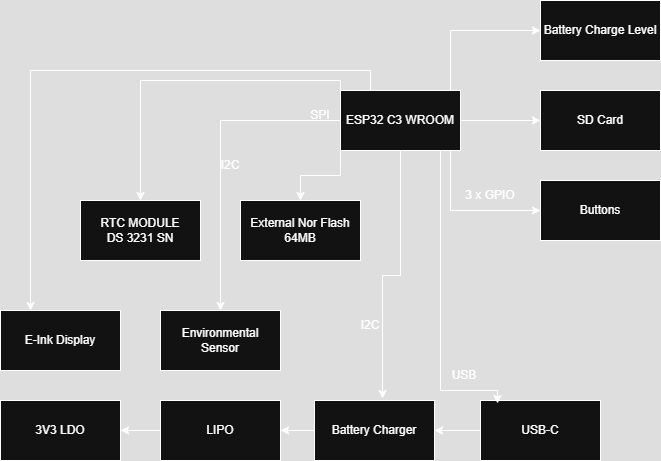

The diagram above was exported from draw.io. Its source (the exported page's mxGraphModel, read from the mxfile embedded in the PNG):
<mxGraphModel dx="1428" dy="743" grid="1" gridSize="10" guides="1" tooltips="1" connect="1" arrows="1" fold="1" page="1" pageScale="1" pageWidth="827" pageHeight="1169" math="0" shadow="0">
  <root>
    <mxCell id="0" />
    <mxCell id="1" parent="0" />
    <mxCell id="PrBkaIPKj1sYo_XFN9sy-14" style="edgeStyle=orthogonalEdgeStyle;rounded=0;orthogonalLoop=1;jettySize=auto;html=1;entryX=0;entryY=0.5;entryDx=0;entryDy=0;exitX=1;exitY=0.5;exitDx=0;exitDy=0;" edge="1" parent="1" source="PrBkaIPKj1sYo_XFN9sy-1" target="PrBkaIPKj1sYo_XFN9sy-11">
      <mxGeometry relative="1" as="geometry">
        <mxPoint x="520" y="120" as="targetPoint" />
        <mxPoint x="510" y="210" as="sourcePoint" />
        <Array as="points">
          <mxPoint x="490" y="210" />
          <mxPoint x="490" y="120" />
        </Array>
      </mxGeometry>
    </mxCell>
    <mxCell id="PrBkaIPKj1sYo_XFN9sy-15" style="edgeStyle=orthogonalEdgeStyle;rounded=0;orthogonalLoop=1;jettySize=auto;html=1;entryX=0;entryY=0.5;entryDx=0;entryDy=0;" edge="1" parent="1" source="PrBkaIPKj1sYo_XFN9sy-1" target="PrBkaIPKj1sYo_XFN9sy-12">
      <mxGeometry relative="1" as="geometry" />
    </mxCell>
    <mxCell id="PrBkaIPKj1sYo_XFN9sy-16" style="edgeStyle=orthogonalEdgeStyle;rounded=0;orthogonalLoop=1;jettySize=auto;html=1;entryX=0;entryY=0.5;entryDx=0;entryDy=0;" edge="1" parent="1" source="PrBkaIPKj1sYo_XFN9sy-1" target="PrBkaIPKj1sYo_XFN9sy-13">
      <mxGeometry relative="1" as="geometry">
        <Array as="points">
          <mxPoint x="490" y="300" />
        </Array>
      </mxGeometry>
    </mxCell>
    <mxCell id="PrBkaIPKj1sYo_XFN9sy-17" style="edgeStyle=orthogonalEdgeStyle;rounded=0;orthogonalLoop=1;jettySize=auto;html=1;entryX=0.25;entryY=0;entryDx=0;entryDy=0;exitX=0.25;exitY=0;exitDx=0;exitDy=0;" edge="1" parent="1" source="PrBkaIPKj1sYo_XFN9sy-1" target="PrBkaIPKj1sYo_XFN9sy-3">
      <mxGeometry relative="1" as="geometry">
        <mxPoint x="410" y="160" as="sourcePoint" />
      </mxGeometry>
    </mxCell>
    <mxCell id="PrBkaIPKj1sYo_XFN9sy-18" style="edgeStyle=orthogonalEdgeStyle;rounded=0;orthogonalLoop=1;jettySize=auto;html=1;exitX=0;exitY=0.25;exitDx=0;exitDy=0;" edge="1" parent="1" source="PrBkaIPKj1sYo_XFN9sy-1" target="PrBkaIPKj1sYo_XFN9sy-4">
      <mxGeometry relative="1" as="geometry">
        <Array as="points">
          <mxPoint x="380" y="170" />
          <mxPoint x="180" y="170" />
        </Array>
      </mxGeometry>
    </mxCell>
    <mxCell id="PrBkaIPKj1sYo_XFN9sy-19" style="edgeStyle=orthogonalEdgeStyle;rounded=0;orthogonalLoop=1;jettySize=auto;html=1;entryX=0.5;entryY=0;entryDx=0;entryDy=0;" edge="1" parent="1" source="PrBkaIPKj1sYo_XFN9sy-1" target="PrBkaIPKj1sYo_XFN9sy-5">
      <mxGeometry relative="1" as="geometry" />
    </mxCell>
    <mxCell id="PrBkaIPKj1sYo_XFN9sy-20" style="edgeStyle=orthogonalEdgeStyle;rounded=0;orthogonalLoop=1;jettySize=auto;html=1;" edge="1" parent="1" source="PrBkaIPKj1sYo_XFN9sy-1" target="PrBkaIPKj1sYo_XFN9sy-6">
      <mxGeometry relative="1" as="geometry">
        <Array as="points">
          <mxPoint x="380" y="265" />
          <mxPoint x="340" y="265" />
        </Array>
      </mxGeometry>
    </mxCell>
    <mxCell id="PrBkaIPKj1sYo_XFN9sy-1" value="ESP32 C3 WROOM" style="rounded=0;whiteSpace=wrap;html=1;" vertex="1" parent="1">
      <mxGeometry x="380" y="180" width="120" height="60" as="geometry" />
    </mxCell>
    <mxCell id="PrBkaIPKj1sYo_XFN9sy-3" value="E-Ink Display" style="rounded=0;whiteSpace=wrap;html=1;" vertex="1" parent="1">
      <mxGeometry x="40" y="400" width="120" height="60" as="geometry" />
    </mxCell>
    <mxCell id="PrBkaIPKj1sYo_XFN9sy-4" value="RTC MODULE&lt;div&gt;DS 3231 SN&lt;/div&gt;" style="rounded=0;whiteSpace=wrap;html=1;" vertex="1" parent="1">
      <mxGeometry x="120" y="290" width="120" height="60" as="geometry" />
    </mxCell>
    <mxCell id="PrBkaIPKj1sYo_XFN9sy-5" value="Environmental Sensor" style="rounded=0;whiteSpace=wrap;html=1;" vertex="1" parent="1">
      <mxGeometry x="200" y="400" width="120" height="60" as="geometry" />
    </mxCell>
    <mxCell id="PrBkaIPKj1sYo_XFN9sy-6" value="External Nor Flash&lt;div&gt;64MB&lt;/div&gt;" style="rounded=0;whiteSpace=wrap;html=1;" vertex="1" parent="1">
      <mxGeometry x="280" y="290" width="120" height="60" as="geometry" />
    </mxCell>
    <mxCell id="PrBkaIPKj1sYo_XFN9sy-25" style="edgeStyle=orthogonalEdgeStyle;rounded=0;orthogonalLoop=1;jettySize=auto;html=1;entryX=1;entryY=0.5;entryDx=0;entryDy=0;" edge="1" parent="1" source="PrBkaIPKj1sYo_XFN9sy-7" target="PrBkaIPKj1sYo_XFN9sy-10">
      <mxGeometry relative="1" as="geometry" />
    </mxCell>
    <mxCell id="PrBkaIPKj1sYo_XFN9sy-7" value="USB-C" style="rounded=0;whiteSpace=wrap;html=1;" vertex="1" parent="1">
      <mxGeometry x="520" y="490" width="120" height="60" as="geometry" />
    </mxCell>
    <mxCell id="PrBkaIPKj1sYo_XFN9sy-24" style="edgeStyle=orthogonalEdgeStyle;rounded=0;orthogonalLoop=1;jettySize=auto;html=1;entryX=1;entryY=0.5;entryDx=0;entryDy=0;" edge="1" parent="1" source="PrBkaIPKj1sYo_XFN9sy-8" target="PrBkaIPKj1sYo_XFN9sy-9">
      <mxGeometry relative="1" as="geometry" />
    </mxCell>
    <mxCell id="PrBkaIPKj1sYo_XFN9sy-8" value="LIPO" style="rounded=0;whiteSpace=wrap;html=1;" vertex="1" parent="1">
      <mxGeometry x="200" y="490" width="120" height="60" as="geometry" />
    </mxCell>
    <mxCell id="PrBkaIPKj1sYo_XFN9sy-9" value="3V3 LDO" style="rounded=0;whiteSpace=wrap;html=1;" vertex="1" parent="1">
      <mxGeometry x="40" y="490" width="120" height="60" as="geometry" />
    </mxCell>
    <mxCell id="PrBkaIPKj1sYo_XFN9sy-23" style="edgeStyle=orthogonalEdgeStyle;rounded=0;orthogonalLoop=1;jettySize=auto;html=1;entryX=1;entryY=0.5;entryDx=0;entryDy=0;" edge="1" parent="1" source="PrBkaIPKj1sYo_XFN9sy-10" target="PrBkaIPKj1sYo_XFN9sy-8">
      <mxGeometry relative="1" as="geometry">
        <mxPoint x="330" y="520" as="targetPoint" />
      </mxGeometry>
    </mxCell>
    <mxCell id="PrBkaIPKj1sYo_XFN9sy-10" value="Battery Charger" style="rounded=0;whiteSpace=wrap;html=1;" vertex="1" parent="1">
      <mxGeometry x="354" y="490" width="120" height="60" as="geometry" />
    </mxCell>
    <mxCell id="PrBkaIPKj1sYo_XFN9sy-11" value="Battery Charge Level" style="rounded=0;whiteSpace=wrap;html=1;" vertex="1" parent="1">
      <mxGeometry x="580" y="90" width="120" height="60" as="geometry" />
    </mxCell>
    <mxCell id="PrBkaIPKj1sYo_XFN9sy-12" value="SD Card" style="rounded=0;whiteSpace=wrap;html=1;" vertex="1" parent="1">
      <mxGeometry x="580" y="180" width="120" height="60" as="geometry" />
    </mxCell>
    <mxCell id="PrBkaIPKj1sYo_XFN9sy-13" value="Buttons" style="rounded=0;whiteSpace=wrap;html=1;" vertex="1" parent="1">
      <mxGeometry x="580" y="270" width="120" height="60" as="geometry" />
    </mxCell>
    <mxCell id="PrBkaIPKj1sYo_XFN9sy-21" style="edgeStyle=orthogonalEdgeStyle;rounded=0;orthogonalLoop=1;jettySize=auto;html=1;entryX=0.567;entryY=-0.033;entryDx=0;entryDy=0;entryPerimeter=0;" edge="1" parent="1" source="PrBkaIPKj1sYo_XFN9sy-1" target="PrBkaIPKj1sYo_XFN9sy-10">
      <mxGeometry relative="1" as="geometry" />
    </mxCell>
    <mxCell id="PrBkaIPKj1sYo_XFN9sy-22" style="edgeStyle=orthogonalEdgeStyle;rounded=0;orthogonalLoop=1;jettySize=auto;html=1;entryX=0.142;entryY=0.05;entryDx=0;entryDy=0;entryPerimeter=0;" edge="1" parent="1" source="PrBkaIPKj1sYo_XFN9sy-1" target="PrBkaIPKj1sYo_XFN9sy-7">
      <mxGeometry relative="1" as="geometry">
        <Array as="points">
          <mxPoint x="480" y="480" />
          <mxPoint x="537" y="480" />
        </Array>
      </mxGeometry>
    </mxCell>
    <mxCell id="PrBkaIPKj1sYo_XFN9sy-26" value="3 x GPIO" style="text;strokeColor=none;align=center;fillColor=none;html=1;verticalAlign=middle;whiteSpace=wrap;rounded=0;" vertex="1" parent="1">
      <mxGeometry x="500" y="270" width="60" height="30" as="geometry" />
    </mxCell>
    <mxCell id="PrBkaIPKj1sYo_XFN9sy-27" value="USB" style="text;strokeColor=none;align=center;fillColor=none;html=1;verticalAlign=middle;whiteSpace=wrap;rounded=0;" vertex="1" parent="1">
      <mxGeometry x="474" y="450" width="60" height="30" as="geometry" />
    </mxCell>
    <mxCell id="PrBkaIPKj1sYo_XFN9sy-28" value="I2C" style="text;strokeColor=none;align=center;fillColor=none;html=1;verticalAlign=middle;whiteSpace=wrap;rounded=0;" vertex="1" parent="1">
      <mxGeometry x="240" y="240" width="60" height="30" as="geometry" />
    </mxCell>
    <mxCell id="PrBkaIPKj1sYo_XFN9sy-29" value="I2C" style="text;strokeColor=none;align=center;fillColor=none;html=1;verticalAlign=middle;whiteSpace=wrap;rounded=0;" vertex="1" parent="1">
      <mxGeometry x="380" y="400" width="60" height="30" as="geometry" />
    </mxCell>
    <mxCell id="PrBkaIPKj1sYo_XFN9sy-30" value="SPI" style="text;strokeColor=none;align=center;fillColor=none;html=1;verticalAlign=middle;whiteSpace=wrap;rounded=0;" vertex="1" parent="1">
      <mxGeometry x="330" y="190" width="60" height="30" as="geometry" />
    </mxCell>
  </root>
</mxGraphModel>